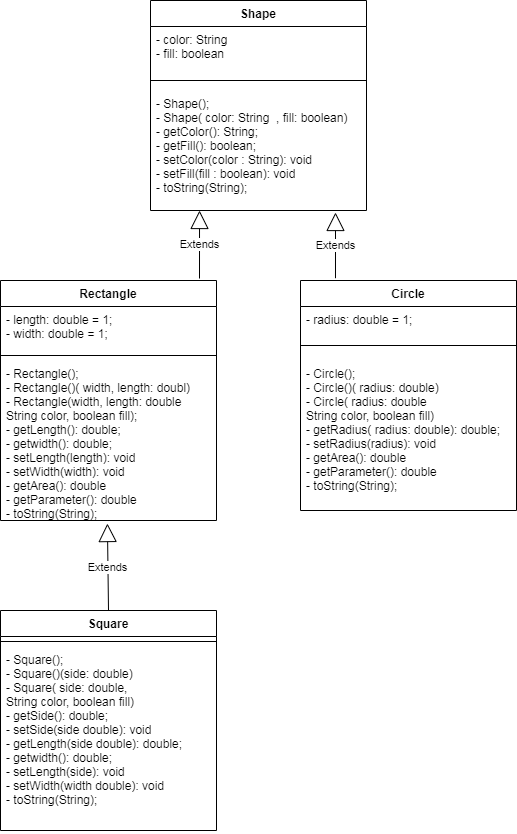

The diagram above was exported from draw.io. Its source (the exported page's mxGraphModel, read from the mxfile embedded in the PNG):
<mxGraphModel dx="820" dy="476" grid="1" gridSize="10" guides="1" tooltips="1" connect="1" arrows="1" fold="1" page="1" pageScale="1" pageWidth="827" pageHeight="1169" math="0" shadow="0">
  <root>
    <mxCell id="WIyWlLk6GJQsqaUBKTNV-0" />
    <mxCell id="WIyWlLk6GJQsqaUBKTNV-1" parent="WIyWlLk6GJQsqaUBKTNV-0" />
    <mxCell id="62x6KVI_ZjVCUJ68m0TI-35" value="Shape" style="swimlane;fontStyle=1;align=center;verticalAlign=top;childLayout=stackLayout;horizontal=1;startSize=26;horizontalStack=0;resizeParent=1;resizeParentMax=0;resizeLast=0;collapsible=1;marginBottom=0;" parent="WIyWlLk6GJQsqaUBKTNV-1" vertex="1">
      <mxGeometry x="280" y="200" width="216" height="210" as="geometry" />
    </mxCell>
    <mxCell id="62x6KVI_ZjVCUJ68m0TI-36" value="- color: String&#10;- fill: boolean&#10;" style="text;strokeColor=none;fillColor=none;align=left;verticalAlign=top;spacingLeft=4;spacingRight=4;overflow=hidden;rotatable=0;points=[[0,0.5],[1,0.5]];portConstraint=eastwest;" parent="62x6KVI_ZjVCUJ68m0TI-35" vertex="1">
      <mxGeometry y="26" width="216" height="44" as="geometry" />
    </mxCell>
    <mxCell id="62x6KVI_ZjVCUJ68m0TI-37" value="" style="line;strokeWidth=1;fillColor=none;align=left;verticalAlign=middle;spacingTop=-1;spacingLeft=3;spacingRight=3;rotatable=0;labelPosition=right;points=[];portConstraint=eastwest;" parent="62x6KVI_ZjVCUJ68m0TI-35" vertex="1">
      <mxGeometry y="70" width="216" height="20" as="geometry" />
    </mxCell>
    <mxCell id="62x6KVI_ZjVCUJ68m0TI-38" value="- Shape();&#10;- Shape( color: String  , fill: boolean)&#10;- getColor(): String;&#10;- getFill(): boolean;&#10;- setColor(color : String): void&#10;- setFill(fill : boolean): void&#10;- toString(String);" style="text;strokeColor=none;fillColor=none;align=left;verticalAlign=top;spacingLeft=4;spacingRight=4;overflow=hidden;rotatable=0;points=[[0,0.5],[1,0.5]];portConstraint=eastwest;" parent="62x6KVI_ZjVCUJ68m0TI-35" vertex="1">
      <mxGeometry y="90" width="216" height="120" as="geometry" />
    </mxCell>
    <mxCell id="62x6KVI_ZjVCUJ68m0TI-41" value="Rectangle" style="swimlane;fontStyle=1;align=center;verticalAlign=top;childLayout=stackLayout;horizontal=1;startSize=26;horizontalStack=0;resizeParent=1;resizeParentMax=0;resizeLast=0;collapsible=1;marginBottom=0;" parent="WIyWlLk6GJQsqaUBKTNV-1" vertex="1">
      <mxGeometry x="130" y="480" width="216" height="240" as="geometry" />
    </mxCell>
    <mxCell id="62x6KVI_ZjVCUJ68m0TI-42" value="- length: double = 1;&#10;- width: double = 1;&#10;" style="text;strokeColor=none;fillColor=none;align=left;verticalAlign=top;spacingLeft=4;spacingRight=4;overflow=hidden;rotatable=0;points=[[0,0.5],[1,0.5]];portConstraint=eastwest;" parent="62x6KVI_ZjVCUJ68m0TI-41" vertex="1">
      <mxGeometry y="26" width="216" height="44" as="geometry" />
    </mxCell>
    <mxCell id="62x6KVI_ZjVCUJ68m0TI-43" value="" style="line;strokeWidth=1;fillColor=none;align=left;verticalAlign=middle;spacingTop=-1;spacingLeft=3;spacingRight=3;rotatable=0;labelPosition=right;points=[];portConstraint=eastwest;" parent="62x6KVI_ZjVCUJ68m0TI-41" vertex="1">
      <mxGeometry y="70" width="216" height="10" as="geometry" />
    </mxCell>
    <mxCell id="62x6KVI_ZjVCUJ68m0TI-44" value="- Rectangle();&#10;- Rectangle()( width, length: doubl)&#10;- Rectangle(width, length: double&#10;String color, boolean fill);&#10;- getLength(): double;&#10;- getwidth(): double;&#10;- setLength(length): void&#10;- setWidth(width): void&#10;- getArea(): double&#10;- getParameter(): double&#10;- toString(String);" style="text;strokeColor=none;fillColor=none;align=left;verticalAlign=top;spacingLeft=4;spacingRight=4;overflow=hidden;rotatable=0;points=[[0,0.5],[1,0.5]];portConstraint=eastwest;" parent="62x6KVI_ZjVCUJ68m0TI-41" vertex="1">
      <mxGeometry y="80" width="216" height="160" as="geometry" />
    </mxCell>
    <mxCell id="62x6KVI_ZjVCUJ68m0TI-46" value="Circle" style="swimlane;fontStyle=1;align=center;verticalAlign=top;childLayout=stackLayout;horizontal=1;startSize=26;horizontalStack=0;resizeParent=1;resizeParentMax=0;resizeLast=0;collapsible=1;marginBottom=0;" parent="WIyWlLk6GJQsqaUBKTNV-1" vertex="1">
      <mxGeometry x="430" y="480" width="216" height="230" as="geometry" />
    </mxCell>
    <mxCell id="62x6KVI_ZjVCUJ68m0TI-47" value="- radius: double = 1;&#10;" style="text;strokeColor=none;fillColor=none;align=left;verticalAlign=top;spacingLeft=4;spacingRight=4;overflow=hidden;rotatable=0;points=[[0,0.5],[1,0.5]];portConstraint=eastwest;" parent="62x6KVI_ZjVCUJ68m0TI-46" vertex="1">
      <mxGeometry y="26" width="216" height="24" as="geometry" />
    </mxCell>
    <mxCell id="62x6KVI_ZjVCUJ68m0TI-48" value="" style="line;strokeWidth=1;fillColor=none;align=left;verticalAlign=middle;spacingTop=-1;spacingLeft=3;spacingRight=3;rotatable=0;labelPosition=right;points=[];portConstraint=eastwest;" parent="62x6KVI_ZjVCUJ68m0TI-46" vertex="1">
      <mxGeometry y="50" width="216" height="30" as="geometry" />
    </mxCell>
    <mxCell id="62x6KVI_ZjVCUJ68m0TI-49" value="- Circle();&#10;- Circle()( radius: double)&#10;- Circle( radius: double &#10;String color, boolean fill)&#10;- getRadius( radius: double): double;&#10;- setRadius(radius): void&#10;- getArea(): double&#10;- getParameter(): double&#10;- toString(String);" style="text;strokeColor=none;fillColor=none;align=left;verticalAlign=top;spacingLeft=4;spacingRight=4;overflow=hidden;rotatable=0;points=[[0,0.5],[1,0.5]];portConstraint=eastwest;" parent="62x6KVI_ZjVCUJ68m0TI-46" vertex="1">
      <mxGeometry y="80" width="216" height="150" as="geometry" />
    </mxCell>
    <mxCell id="62x6KVI_ZjVCUJ68m0TI-51" value="Square" style="swimlane;fontStyle=1;align=center;verticalAlign=top;childLayout=stackLayout;horizontal=1;startSize=26;horizontalStack=0;resizeParent=1;resizeParentMax=0;resizeLast=0;collapsible=1;marginBottom=0;" parent="WIyWlLk6GJQsqaUBKTNV-1" vertex="1">
      <mxGeometry x="130" y="810" width="216" height="220" as="geometry" />
    </mxCell>
    <mxCell id="62x6KVI_ZjVCUJ68m0TI-53" value="" style="line;strokeWidth=1;fillColor=none;align=left;verticalAlign=middle;spacingTop=-1;spacingLeft=3;spacingRight=3;rotatable=0;labelPosition=right;points=[];portConstraint=eastwest;" parent="62x6KVI_ZjVCUJ68m0TI-51" vertex="1">
      <mxGeometry y="26" width="216" height="10" as="geometry" />
    </mxCell>
    <mxCell id="62x6KVI_ZjVCUJ68m0TI-54" value="- Square();&#10;- Square()(side: double)&#10;- Square( side: double, &#10;String color, boolean fill)&#10;- getSide(): double;&#10;- setSide(side double): void&#10;- getLength(side double): double;&#10;- getwidth(): double;&#10;- setLength(side): void&#10;- setWidth(width double): void&#10;- toString(String);" style="text;strokeColor=none;fillColor=none;align=left;verticalAlign=top;spacingLeft=4;spacingRight=4;overflow=hidden;rotatable=0;points=[[0,0.5],[1,0.5]];portConstraint=eastwest;" parent="62x6KVI_ZjVCUJ68m0TI-51" vertex="1">
      <mxGeometry y="36" width="216" height="184" as="geometry" />
    </mxCell>
    <mxCell id="62x6KVI_ZjVCUJ68m0TI-58" value="Extends" style="endArrow=block;endSize=16;endFill=0;html=1;entryX=0.495;entryY=1.019;entryDx=0;entryDy=0;entryPerimeter=0;exitX=0.5;exitY=0;exitDx=0;exitDy=0;" parent="WIyWlLk6GJQsqaUBKTNV-1" source="62x6KVI_ZjVCUJ68m0TI-51" target="62x6KVI_ZjVCUJ68m0TI-44" edge="1">
      <mxGeometry width="160" relative="1" as="geometry">
        <mxPoint x="250" y="830" as="sourcePoint" />
        <mxPoint x="410" y="830" as="targetPoint" />
      </mxGeometry>
    </mxCell>
    <mxCell id="62x6KVI_ZjVCUJ68m0TI-59" value="Extends" style="endArrow=block;endSize=16;endFill=0;html=1;entryX=0.227;entryY=1;entryDx=0;entryDy=0;entryPerimeter=0;" parent="WIyWlLk6GJQsqaUBKTNV-1" target="62x6KVI_ZjVCUJ68m0TI-38" edge="1">
      <mxGeometry width="160" relative="1" as="geometry">
        <mxPoint x="329" y="478" as="sourcePoint" />
        <mxPoint x="410" y="630" as="targetPoint" />
      </mxGeometry>
    </mxCell>
    <mxCell id="62x6KVI_ZjVCUJ68m0TI-60" value="Extends" style="endArrow=block;endSize=16;endFill=0;html=1;exitX=0.162;exitY=-0.01;exitDx=0;exitDy=0;exitPerimeter=0;" parent="WIyWlLk6GJQsqaUBKTNV-1" source="62x6KVI_ZjVCUJ68m0TI-46" edge="1">
      <mxGeometry width="160" relative="1" as="geometry">
        <mxPoint x="250" y="630" as="sourcePoint" />
        <mxPoint x="465" y="412" as="targetPoint" />
      </mxGeometry>
    </mxCell>
  </root>
</mxGraphModel>